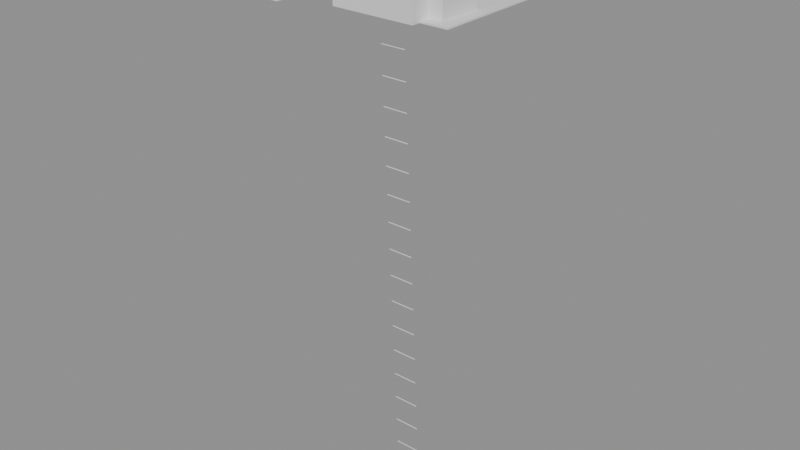# Source: e2425_after.blend  (saved by Blender 5.2.44; exported with 4.5.12 LTS)
import bpy
from mathutils import Matrix  # noqa: F401  (used for matrix-valued properties, if any)

bpy.ops.wm.read_factory_settings(use_empty=True)
scene = bpy.context.scene
scene.name = 'Scene'

# ---- materials (node trees are filled in below, after node groups)
mat_ceramica_piso = bpy.data.materials.new('Ceramica_Piso')
mat_concreto_piso = bpy.data.materials.new('Concreto_Piso')
mat_ladrillo_rojo = bpy.data.materials.new('Ladrillo_Rojo')
mat_acero_inox = bpy.data.materials.new('Acero_Inox')
mat_hormigon = bpy.data.materials.new('Hormigon')

# ---- material node trees
mat_ceramica_piso.use_nodes = True; mat_ceramica_piso.node_tree.nodes.clear()
_N = mat_ceramica_piso.node_tree.nodes; _L = mat_ceramica_piso.node_tree.links
n0 = _N.new('ShaderNodeBsdfPrincipled'); n0.name = 'Principled BSDF'; n0.location = (-200, 100)
n0.inputs[3].default_value = 1.45
n0.inputs[10].default_value = 0.005
n1 = _N.new('ShaderNodeOutputMaterial'); n1.name = 'Material Output'; n1.location = (200, 100)
_L.new(n0.outputs[0], n1.inputs[0])
n1.is_active_output = True
mat_concreto_piso.use_nodes = True; mat_concreto_piso.node_tree.nodes.clear()
_N = mat_concreto_piso.node_tree.nodes; _L = mat_concreto_piso.node_tree.links
n0 = _N.new('ShaderNodeBsdfPrincipled'); n0.name = 'Principled BSDF'; n0.location = (-200, 100)
n0.inputs[3].default_value = 1.45
n0.inputs[10].default_value = 0.005
n1 = _N.new('ShaderNodeOutputMaterial'); n1.name = 'Material Output'; n1.location = (200, 100)
_L.new(n0.outputs[0], n1.inputs[0])
n1.is_active_output = True
mat_ladrillo_rojo.use_nodes = True; mat_ladrillo_rojo.node_tree.nodes.clear()
_N = mat_ladrillo_rojo.node_tree.nodes; _L = mat_ladrillo_rojo.node_tree.links
n0 = _N.new('ShaderNodeBsdfPrincipled'); n0.name = 'Principled BSDF'; n0.location = (-200, 100)
n0.inputs[3].default_value = 1.45
n0.inputs[10].default_value = 0.005
n1 = _N.new('ShaderNodeOutputMaterial'); n1.name = 'Material Output'; n1.location = (200, 100)
_L.new(n0.outputs[0], n1.inputs[0])
n1.is_active_output = True
mat_acero_inox.use_nodes = True; mat_acero_inox.node_tree.nodes.clear()
_N = mat_acero_inox.node_tree.nodes; _L = mat_acero_inox.node_tree.links
n0 = _N.new('ShaderNodeBsdfPrincipled'); n0.name = 'Principled BSDF'; n0.location = (-200, 100)
n0.inputs[3].default_value = 1.45
n0.inputs[10].default_value = 0.005
n1 = _N.new('ShaderNodeOutputMaterial'); n1.name = 'Material Output'; n1.location = (200, 100)
_L.new(n0.outputs[0], n1.inputs[0])
n1.is_active_output = True
mat_hormigon.use_nodes = True; mat_hormigon.node_tree.nodes.clear()
_N = mat_hormigon.node_tree.nodes; _L = mat_hormigon.node_tree.links
n0 = _N.new('ShaderNodeBsdfPrincipled'); n0.name = 'Principled BSDF'; n0.location = (-200, 100)
n0.inputs[3].default_value = 1.45
n0.inputs[10].default_value = 0.005
n1 = _N.new('ShaderNodeOutputMaterial'); n1.name = 'Material Output'; n1.location = (200, 100)
_L.new(n0.outputs[0], n1.inputs[0])
n1.is_active_output = True

# ---- meshes
me_suelo_piedra_mesh = bpy.data.meshes.new('Suelo Piedra_mesh')
me_suelo_piedra_mesh.from_pydata([(0.0, 0.0, 0.0), (4.0, 0.0, 0.0), (4.0, 4.0, 0.0), (0.0, 4.0, 0.0), (0.0, 0.0, 0.05), (4.0, 0.0, 0.05), (4.0, 4.0, 0.05), (0.0, 4.0, 0.05)], [], [(0, 3, 2, 1), (4, 5, 6, 7), (2, 3, 7, 6), (0, 1, 5, 4), (1, 2, 6, 5), (3, 0, 4, 7)])
me_suelo_piedra_mesh.materials.append(mat_ceramica_piso)
me_suelo_piedra_mesh.update()
me_encimera_larga_mesh = bpy.data.meshes.new('Encimera Larga_mesh')
me_encimera_larga_mesh.from_pydata([(0.0, 0.0, 0.0), (3.0, 0.0, 0.0), (3.0, 0.7, 0.0), (0.0, 0.7, 0.0), (0.0, 0.0, 0.1), (3.0, 0.0, 0.1), (3.0, 0.7, 0.1), (0.0, 0.7, 0.1)], [], [(0, 3, 2, 1), (4, 5, 6, 7), (2, 3, 7, 6), (0, 1, 5, 4), (1, 2, 6, 5), (3, 0, 4, 7)])
me_encimera_larga_mesh.materials.append(mat_concreto_piso)
me_encimera_larga_mesh.update()
me_encimera_corta_mesh = bpy.data.meshes.new('Encimera Corta_mesh')
me_encimera_corta_mesh.from_pydata([(0.0, 0.0, 0.0), (0.7, 0.0, 0.0), (0.7, 1.5, 0.0), (0.0, 1.5, 0.0), (0.0, 0.0, 0.1), (0.7, 0.0, 0.1), (0.7, 1.5, 0.1), (0.0, 1.5, 0.1)], [], [(0, 3, 2, 1), (4, 5, 6, 7), (2, 3, 7, 6), (0, 1, 5, 4), (1, 2, 6, 5), (3, 0, 4, 7)])
me_encimera_corta_mesh.materials.append(mat_concreto_piso)
me_encimera_corta_mesh.update()
me_cube = bpy.data.meshes.new('Cube')
me_cube.from_pydata([(-1.5, -0.6, -0.45), (-1.5, -0.6, 0.45), (-1.5, 0.6, -0.45), (-1.5, 0.6, 0.45), (1.5, -0.6, -0.45), (1.5, -0.6, 0.45), (1.5, 0.6, -0.45), (1.5, 0.6, 0.45)], [], [(0, 1, 3, 2), (2, 3, 7, 6), (6, 7, 5, 4), (4, 5, 1, 0), (2, 6, 4, 0), (7, 3, 1, 5)])
_uv = me_cube.uv_layers.new(name='UVMap')
_uv.uv.foreach_set('vector', [0.375, 0.0, 0.625, 0.0, 0.625, 0.25, 0.375, 0.25, 0.375, 0.25, 0.625, 0.25, 0.625, 0.5, 0.375, 0.5, 0.375, 0.5, 0.625, 0.5, 0.625, 0.75, 0.375, 0.75, 0.375, 0.75, 0.625, 0.75, 0.625, 1.0, 0.375, 1.0, 0.125, 0.5, 0.375, 0.5, 0.375, 0.75, 0.125, 0.75, 0.625, 0.5, 0.875, 0.5, 0.875, 0.75, 0.625, 0.75])
me_cube.materials.append(mat_ladrillo_rojo)
me_cube.update()
me_cube_001 = bpy.data.meshes.new('Cube.001')
me_cube_001.from_pydata([(-0.6, -0.8, -0.45), (-0.6, -0.8, 0.45), (-0.6, 0.8, -0.45), (-0.6, 0.8, 0.45), (0.6, -0.8, -0.45), (0.6, -0.8, 0.45), (0.6, 0.8, -0.45), (0.6, 0.8, 0.45)], [], [(0, 1, 3, 2), (2, 3, 7, 6), (6, 7, 5, 4), (4, 5, 1, 0), (2, 6, 4, 0), (7, 3, 1, 5)])
_uv = me_cube_001.uv_layers.new(name='UVMap')
_uv.uv.foreach_set('vector', [0.375, 0.0, 0.625, 0.0, 0.625, 0.25, 0.375, 0.25, 0.375, 0.25, 0.625, 0.25, 0.625, 0.5, 0.375, 0.5, 0.375, 0.5, 0.625, 0.5, 0.625, 0.75, 0.375, 0.75, 0.375, 0.75, 0.625, 0.75, 0.625, 1.0, 0.375, 1.0, 0.125, 0.5, 0.375, 0.5, 0.375, 0.75, 0.125, 0.75, 0.625, 0.5, 0.875, 0.5, 0.875, 0.75, 0.625, 0.75])
me_cube_001.materials.append(mat_ladrillo_rojo)
me_cube_001.update()
me_cube_002 = bpy.data.meshes.new('Cube.002')
me_cube_002.from_pydata([(-1.0, -1.0, -1.0), (-1.0, -1.0, 1.0), (-1.0, 1.0, -1.0), (-1.0, 1.0, 1.0), (1.0, -1.0, -1.0), (1.0, -1.0, 1.0), (1.0, 1.0, -1.0), (1.0, 1.0, 1.0)], [], [(0, 1, 3, 2), (2, 3, 7, 6), (6, 7, 5, 4), (4, 5, 1, 0), (2, 6, 4, 0), (7, 3, 1, 5)])
_uv = me_cube_002.uv_layers.new(name='UVMap')
_uv.uv.foreach_set('vector', [0.375, 0.0, 0.625, 0.0, 0.625, 0.25, 0.375, 0.25, 0.375, 0.25, 0.625, 0.25, 0.625, 0.5, 0.375, 0.5, 0.375, 0.5, 0.625, 0.5, 0.625, 0.75, 0.375, 0.75, 0.375, 0.75, 0.625, 0.75, 0.625, 1.0, 0.375, 1.0, 0.125, 0.5, 0.375, 0.5, 0.375, 0.75, 0.125, 0.75, 0.625, 0.5, 0.875, 0.5, 0.875, 0.75, 0.625, 0.75])
me_cube_002.materials.append(mat_ladrillo_rojo)
me_cube_002.update()
me_cube_003 = bpy.data.meshes.new('Cube.003')
me_cube_003.from_pydata([(-0.6, -0.5, -0.2), (-0.6, -0.5, 0.2), (-0.6, 0.5, -0.2), (-0.6, 0.5, 0.2), (0.6, -0.5, -0.2), (0.6, -0.5, 0.2), (0.6, 0.5, -0.2), (0.6, 0.5, 0.2)], [], [(0, 1, 3, 2), (2, 3, 7, 6), (6, 7, 5, 4), (4, 5, 1, 0), (2, 6, 4, 0), (7, 3, 1, 5)])
_uv = me_cube_003.uv_layers.new(name='UVMap')
_uv.uv.foreach_set('vector', [0.375, 0.0, 0.625, 0.0, 0.625, 0.25, 0.375, 0.25, 0.375, 0.25, 0.625, 0.25, 0.625, 0.5, 0.375, 0.5, 0.375, 0.5, 0.625, 0.5, 0.625, 0.75, 0.375, 0.75, 0.375, 0.75, 0.625, 0.75, 0.625, 1.0, 0.375, 1.0, 0.125, 0.5, 0.375, 0.5, 0.375, 0.75, 0.125, 0.75, 0.625, 0.5, 0.875, 0.5, 0.875, 0.75, 0.625, 0.75])
me_cube_003.update()
me_cylinder = bpy.data.meshes.new('Cylinder')
me_cylinder.from_pydata([(0.0, 0.015, -0.45), (0.0, 0.015, 0.45), (0.002926, 0.01471, -0.45), (0.002926, 0.01471, 0.45), (0.00574, 0.01386, -0.45), (0.00574, 0.01386, 0.45), (0.008334, 0.01247, -0.45), (0.008334, 0.01247, 0.45), (0.01061, 0.01061, -0.45), (0.01061, 0.01061, 0.45), (0.01247, 0.008334, -0.45), (0.01247, 0.008334, 0.45), (0.01386, 0.00574, -0.45), (0.01386, 0.00574, 0.45), (0.01471, 0.002926, -0.45), (0.01471, 0.002926, 0.45), (0.015, 0.0, -0.45), (0.015, 0.0, 0.45), (0.01471, -0.002926, -0.45), (0.01471, -0.002926, 0.45), (0.01386, -0.00574, -0.45), (0.01386, -0.00574, 0.45), (0.01247, -0.008334, -0.45), (0.01247, -0.008334, 0.45), (0.01061, -0.01061, -0.45), (0.01061, -0.01061, 0.45), (0.008334, -0.01247, -0.45), (0.008334, -0.01247, 0.45), (0.00574, -0.01386, -0.45), (0.00574, -0.01386, 0.45), (0.002926, -0.01471, -0.45), (0.002926, -0.01471, 0.45), (0.0, -0.015, -0.45), (0.0, -0.015, 0.45), (-0.002926, -0.01471, -0.45), (-0.002926, -0.01471, 0.45), (-0.00574, -0.01386, -0.45), (-0.00574, -0.01386, 0.45), (-0.008334, -0.01247, -0.45), (-0.008334, -0.01247, 0.45), (-0.01061, -0.01061, -0.45), (-0.01061, -0.01061, 0.45), (-0.01247, -0.008334, -0.45), (-0.01247, -0.008334, 0.45), (-0.01386, -0.00574, -0.45), (-0.01386, -0.00574, 0.45), (-0.01471, -0.002926, -0.45), (-0.01471, -0.002926, 0.45), (-0.015, 0.0, -0.45), (-0.015, 0.0, 0.45), (-0.01471, 0.002926, -0.45), (-0.01471, 0.002926, 0.45), (-0.01386, 0.00574, -0.45), (-0.01386, 0.00574, 0.45), (-0.01247, 0.008334, -0.45), (-0.01247, 0.008334, 0.45), (-0.01061, 0.01061, -0.45), (-0.01061, 0.01061, 0.45), (-0.008334, 0.01247, -0.45), (-0.008334, 0.01247, 0.45), (-0.00574, 0.01386, -0.45), (-0.00574, 0.01386, 0.45), (-0.002926, 0.01471, -0.45), (-0.002926, 0.01471, 0.45)], [], [(0, 1, 3, 2), (2, 3, 5, 4), (4, 5, 7, 6), (6, 7, 9, 8), (8, 9, 11, 10), (10, 11, 13, 12), (12, 13, 15, 14), (14, 15, 17, 16), (16, 17, 19, 18), (18, 19, 21, 20), (20, 21, 23, 22), (22, 23, 25, 24), (24, 25, 27, 26), (26, 27, 29, 28), (28, 29, 31, 30), (30, 31, 33, 32), (32, 33, 35, 34), (34, 35, 37, 36), (36, 37, 39, 38), (38, 39, 41, 40), (40, 41, 43, 42), (42, 43, 45, 44), (44, 45, 47, 46), (46, 47, 49, 48), (48, 49, 51, 50), (50, 51, 53, 52), (52, 53, 55, 54), (54, 55, 57, 56), (56, 57, 59, 58), (58, 59, 61, 60), (3, 1, 63, 61, 59, 57, 55, 53, 51, 49, 47, 45, 43, 41, 39, 37, 35, 33, 31, 29, 27, 25, 23, 21, 19, 17, 15, 13, 11, 9, 7, 5), (60, 61, 63, 62), (62, 63, 1, 0), (0, 2, 4, 6, 8, 10, 12, 14, 16, 18, 20, 22, 24, 26, 28, 30, 32, 34, 36, 38, 40, 42, 44, 46, 48, 50, 52, 54, 56, 58, 60, 62)])
_uv = me_cylinder.uv_layers.new(name='UVMap')
_uv.uv.foreach_set('vector', [1.0, 0.5, 1.0, 1.0, 0.9688, 1.0, 0.9688, 0.5, 0.9688, 0.5, 0.9688, 1.0, 0.9375, 1.0, 0.9375, 0.5, 0.9375, 0.5, 0.9375, 1.0, 0.9062, 1.0, 0.9062, 0.5, 0.9062, 0.5, 0.9062, 1.0, 0.875, 1.0, 0.875, 0.5, 0.875, 0.5, 0.875, 1.0, 0.8438, 1.0, 0.8438, 0.5, 0.8438, 0.5, 0.8438, 1.0, 0.8125, 1.0, 0.8125, 0.5, 0.8125, 0.5, 0.8125, 1.0, 0.7812, 1.0, 0.7812, 0.5, 0.7812, 0.5, 0.7812, 1.0, 0.75, 1.0, 0.75, 0.5, 0.75, 0.5, 0.75, 1.0, 0.7188, 1.0, 0.7188, 0.5, 0.7188, 0.5, 0.7188, 1.0, 0.6875, 1.0, 0.6875, 0.5, 0.6875, 0.5, 0.6875, 1.0, 0.6562, 1.0, 0.6562, 0.5, 0.6562, 0.5, 0.6562, 1.0, 0.625, 1.0, 0.625, 0.5, 0.625, 0.5, 0.625, 1.0, 0.5938, 1.0, 0.5938, 0.5, 0.5938, 0.5, 0.5938, 1.0, 0.5625, 1.0, 0.5625, 0.5, 0.5625, 0.5, 0.5625, 1.0, 0.5312, 1.0, 0.5312, 0.5, 0.5312, 0.5, 0.5312, 1.0, 0.5, 1.0, 0.5, 0.5, 0.5, 0.5, 0.5, 1.0, 0.4688, 1.0, 0.4688, 0.5, 0.4688, 0.5, 0.4688, 1.0, 0.4375, 1.0, 0.4375, 0.5, 0.4375, 0.5, 0.4375, 1.0, 0.4062, 1.0, 0.4062, 0.5, 0.4062, 0.5, 0.4062, 1.0, 0.375, 1.0, 0.375, 0.5, 0.375, 0.5, 0.375, 1.0, 0.3438, 1.0, 0.3438, 0.5, 0.3438, 0.5, 0.3438, 1.0, 0.3125, 1.0, 0.3125, 0.5, 0.3125, 0.5, 0.3125, 1.0, 0.2812, 1.0, 0.2812, 0.5, 0.2812, 0.5, 0.2812, 1.0, 0.25, 1.0, 0.25, 0.5, 0.25, 0.5, 0.25, 1.0, 0.2188, 1.0, 0.2188, 0.5, 0.2188, 0.5, 0.2188, 1.0, 0.1875, 1.0, 0.1875, 0.5, 0.1875, 0.5, 0.1875, 1.0, 0.1562, 1.0, 0.1562, 0.5, 0.1562, 0.5, 0.1562, 1.0, 0.125, 1.0, 0.125, 0.5, 0.125, 0.5, 0.125, 1.0, 0.09375, 1.0, 0.09375, 0.5, 0.09375, 0.5, 0.09375, 1.0, 0.0625, 1.0, 0.0625, 0.5, 0.2968, 0.4854, 0.25, 0.49, 0.2032, 0.4854, 0.1582, 0.4717, 0.1167, 0.4496, 0.08029, 0.4197, 0.05045, 0.3833, 0.02827, 0.3418, 0.01461, 0.2968, 0.01, 0.25, 0.01461, 0.2032, 0.02827, 0.1582, 0.05045, 0.1167, 0.08029, 0.08029, 0.1167, 0.05045, 0.1582, 0.02827, 0.2032, 0.01461, 0.25, 0.01, 0.2968, 0.01461, 0.3418, 0.02827, 0.3833, 0.05045, 0.4197, 0.08029, 0.4496, 0.1167, 0.4717, 0.1582, 0.4854, 0.2032, 0.49, 0.25, 0.4854, 0.2968, 0.4717, 0.3418, 0.4496, 0.3833, 0.4197, 0.4197, 0.3833, 0.4496, 0.3418, 0.4717, 0.0625, 0.5, 0.0625, 1.0, 0.03125, 1.0, 0.03125, 0.5, 0.03125, 0.5, 0.03125, 1.0, 0.0, 1.0, 0.0, 0.5, 0.75, 0.49, 0.7968, 0.4854, 0.8418, 0.4717, 0.8833, 0.4496, 0.9197, 0.4197, 0.9496, 0.3833, 0.9717, 0.3418, 0.9854, 0.2968, 0.99, 0.25, 0.9854, 0.2032, 0.9717, 0.1582, 0.9496, 0.1167, 0.9197, 0.08029, 0.8833, 0.05045, 0.8418, 0.02827, 0.7968, 0.01461, 0.75, 0.01, 0.7032, 0.01461, 0.6582, 0.02827, 0.6167, 0.05045, 0.5803, 0.08029, 0.5504, 0.1167, 0.5283, 0.1582, 0.5146, 0.2032, 0.51, 0.25, 0.5146, 0.2968, 0.5283, 0.3418, 0.5504, 0.3833, 0.5803, 0.4197, 0.6167, 0.4496, 0.6582, 0.4717, 0.7032, 0.4854])
me_cylinder.materials.append(mat_acero_inox)
me_cylinder.update()
me_columna_nuevo_cuerpo_mesh = bpy.data.meshes.new('Columna_Nuevo_Cuerpo_mesh')
me_columna_nuevo_cuerpo_mesh.from_pydata([(0.0, 0.0, 0.0), (0.3, 0.0, 0.0), (0.3, 0.3, 0.0), (0.0, 0.3, 0.0), (0.0, 0.0, 3.0), (0.3, 0.0, 3.0), (0.3, 0.3, 3.0), (0.0, 0.3, 3.0)], [], [(0, 1, 2, 3), (4, 5, 6, 7), (0, 1, 5, 4), (1, 2, 6, 5), (2, 3, 7, 6), (3, 0, 4, 7)])
me_columna_nuevo_cuerpo_mesh.materials.append(mat_hormigon)
me_columna_nuevo_cuerpo_mesh.update()

# ---- objects
ob_suelo_piedra_solido = bpy.data.objects.new('Suelo Piedra_Solido', me_suelo_piedra_mesh)
ob_suelo_piedra = bpy.data.objects.new('Suelo Piedra', None)
ob_encimera_larga_solido = bpy.data.objects.new('Encimera Larga_Solido', me_encimera_larga_mesh)
ob_encimera_larga = bpy.data.objects.new('Encimera Larga', None)
ob_encimera_corta_solido = bpy.data.objects.new('Encimera Corta_Solido', me_encimera_corta_mesh)
ob_encimera_corta = bpy.data.objects.new('Encimera Corta', None)
ob_base_ladrillo = bpy.data.objects.new('Base Ladrillo', me_cube)
ob_base_lateral = bpy.data.objects.new('Base Lateral', me_cube_001)
ob_chimenea = bpy.data.objects.new('Chimenea', me_cube_002)
ob_corte_bbq = bpy.data.objects.new('Corte BBQ', me_cube_003)
ob_barra_parrilla = bpy.data.objects.new('Barra Parrilla', me_cylinder)
ob_columna_nuevo = bpy.data.objects.new('Columna_Nuevo', None)
ob_columna_nuevo_cuerpo = bpy.data.objects.new('Columna_Nuevo_Cuerpo', me_columna_nuevo_cuerpo_mesh)

# ---- transforms, parenting, visibility, modifiers, constraints
ob_suelo_piedra_solido.parent = ob_suelo_piedra
ob_suelo_piedra_solido.location = (0.0, 0.0, 0.0)
ob_suelo_piedra.location = (0.0, 0.0, 0.0)
ob_suelo_piedra.empty_display_type = 'ARROWS'
ob_encimera_larga_solido.parent = ob_encimera_larga
ob_encimera_larga_solido.location = (0.0, 0.0, 0.0)
ob_encimera_larga.location = (0.0, 0.35, 0.9)
ob_encimera_larga.empty_display_type = 'ARROWS'
ob_encimera_corta_solido.parent = ob_encimera_corta
ob_encimera_corta_solido.location = (0.0, 0.0, 0.0)
ob_encimera_corta.location = (2.65, 1.25, 0.9)
ob_encimera_corta.empty_display_type = 'ARROWS'
ob_base_ladrillo.location = (1.5, 0.3, 0.45)
_m = ob_base_ladrillo.modifiers.new('HuecoBBQ', 'BOOLEAN')
_m.object = ob_corte_bbq
ob_base_lateral.location = (2.9, 1.2, 0.45)
ob_chimenea.location = (0.5, 0.3, 1.4)
ob_chimenea.scale = (0.4, 0.3, 0.5)
ob_corte_bbq.location = (1.7, 0.3, 1.0)
ob_corte_bbq.display_type = 'WIRE'
ob_barra_parrilla.location = (1.7, 0.3, 0.95)
ob_barra_parrilla.rotation_euler = (0.0, 1.571, 0.0)
_m = ob_barra_parrilla.modifiers.new('ArrayParrilla', 'ARRAY')
_m.count = 20
_m.use_constant_offset = True
_m.constant_offset_displace = (1.0, 0.05, 0.0)
_m.relative_offset_displace = (0.0, 0.0, 0.0)
ob_columna_nuevo.location = (-1.9, -1.0, 0.0)
ob_columna_nuevo.empty_display_type = 'ARROWS'
ob_columna_nuevo_cuerpo.parent = ob_columna_nuevo
ob_columna_nuevo_cuerpo.location = (0.0, 0.0, 0.0)

# ---- collection membership
scene.collection.objects.link(ob_suelo_piedra_solido)
scene.collection.objects.link(ob_suelo_piedra)
scene.collection.objects.link(ob_encimera_larga_solido)
scene.collection.objects.link(ob_encimera_larga)
scene.collection.objects.link(ob_encimera_corta_solido)
scene.collection.objects.link(ob_encimera_corta)
scene.collection.objects.link(ob_base_ladrillo)
scene.collection.objects.link(ob_base_lateral)
scene.collection.objects.link(ob_chimenea)
scene.collection.objects.link(ob_corte_bbq)
scene.collection.objects.link(ob_barra_parrilla)
scene.collection.objects.link(ob_columna_nuevo)
scene.collection.objects.link(ob_columna_nuevo_cuerpo)

# ---- scene / render settings (as saved in the file)
scene.frame_start = 1; scene.frame_end = 250; scene.frame_set(1)
scene.render.engine = 'BLENDER_EEVEE_NEXT'
scene.render.bake_bias = 0.0
scene.render.bake_samples = 0
scene.render.compositor_device = 'GPU'
scene.eevee.use_volume_custom_range = False
scene.eevee.fast_gi_thickness_near = 0.1
scene.eevee.fast_gi_thickness_far = 0.0
scene.eevee.ray_tracing_options.screen_trace_thickness = 0.1
bpy.context.view_layer.update()

# ---- added for rendering (the .blend has no active camera and no usable light): camera, sun + grey world if the file has none
cam_auto = bpy.data.cameras.new('AutoCamera')
cam_auto.lens = 50.0
cam_auto.sensor_width = 36.0
cam_auto.clip_end = 1000.0
ob_auto_camera = bpy.data.objects.new('AutoCamera', cam_auto)
scene.collection.objects.link(ob_auto_camera)
ob_auto_camera.location = (21.8118, -23.4142, 9.07698)
ob_auto_camera.rotation_euler = (1.09748, -7.21219e-08, 0.694738)
scene.camera = ob_auto_camera
light_auto_sun = bpy.data.lights.new('AutoSun', 'SUN')
light_auto_sun.energy = 3.0
light_auto_sun.angle = 0.0523599
ob_auto_sun = bpy.data.objects.new('AutoSun', light_auto_sun)
scene.collection.objects.link(ob_auto_sun)
ob_auto_sun.rotation_euler = (0.872665, 0.174533, 0.523599)
if scene.world is None:
    world_auto = bpy.data.worlds.new('AutoWorld')
    world_auto.color = (0.3, 0.3, 0.3)
    scene.world = world_auto
bpy.context.view_layer.update()
